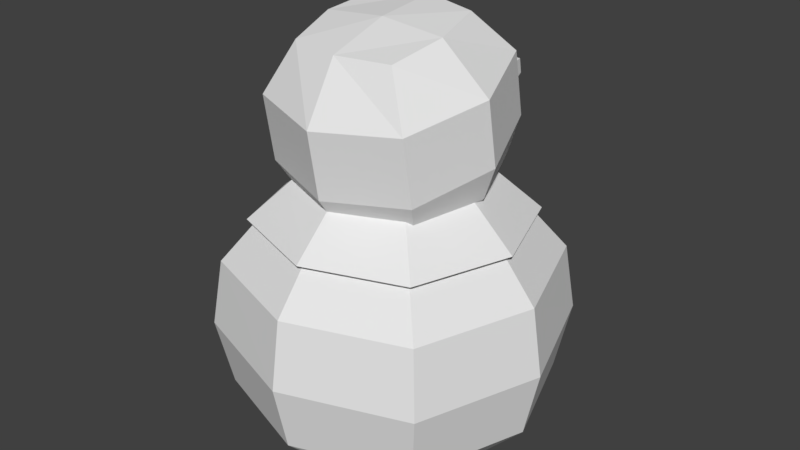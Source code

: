 # Source: boneco_de_neve.blend  (saved by Blender 2.79.0; exported with 4.5.12 LTS)
import bpy
from mathutils import Matrix  # noqa: F401  (used for matrix-valued properties, if any)

bpy.ops.wm.read_factory_settings(use_empty=True)
scene = bpy.context.scene
scene.name = 'Scene'

# ---- collections
col_collection_1 = bpy.data.collections.new('Collection 1'); scene.collection.children.link(col_collection_1)

# ---- materials (node trees are filled in below, after node groups)
mat_material_001 = bpy.data.materials.new('Material.001')
mat_material_001.alpha_threshold = 0.0
mat_material_001.use_transparent_shadow = False
mat_material_001.roughness = 0.5
mat_material_001.line_color = (0.0, 0.0, 0.0, 1.0)

# ---- material node trees

# ---- world
world_world = bpy.data.worlds.new('World'); scene.world = world_world
world_world.color = (0.05088, 0.05088, 0.05088)
world_world.use_sun_shadow = False
world_world.sun_shadow_jitter_overblur = 0.0
world_world.cycles.sampling_method = 'MANUAL'

# ---- meshes
me_cube_003 = bpy.data.meshes.new('Cube.003')
me_cube_003.from_pydata([(-0.364, -0.4318, -0.1154), (-0.2538, -0.3696, 1.167), (-0.364, 0.1305, -0.1154), (-0.2538, -0.03351, 1.234), (0.1983, -0.4318, -0.1154), (0.08808, -0.3696, 1.167), (0.1983, 0.1305, -0.1154), (0.08808, -0.03351, 1.234), (-0.2602, -0.2824, 0.6354), (-0.2602, 0.06623, 0.7041), (0.09444, 0.06623, 0.7041), (0.09444, -0.2824, 0.6354), (-0.4573, 0.2238, 0.4708), (-0.4475, 0.214, 0.03683), (0.2915, 0.2238, 0.4708), (0.2817, 0.214, 0.03683), (0.2915, -0.525, 0.4708), (0.2817, -0.5152, 0.03683), (-0.4475, -0.5152, 0.03683), (-0.4573, -0.525, 0.4708), (-0.3393, -0.3899, 0.7902), (-0.3371, -0.4256, 1.004), (-0.3371, 0.07252, 1.112), (-0.3393, 0.1105, 0.9086), (0.1714, 0.07252, 1.112), (0.1735, 0.1105, 0.9086), (0.1714, -0.4256, 1.004), (0.1735, -0.3899, 0.7902), (-0.3037, 0.0974, 0.7786), (0.138, 0.0974, 0.7786), (0.138, -0.3369, 0.6931), (-0.3037, -0.3369, 0.6931), (-0.3783, -0.446, 0.5987), (-0.3783, 0.1448, 0.5987), (0.2125, 0.1448, 0.5987), (0.2125, -0.446, 0.5987), (-0.4826, 0.2491, 0.2546), (0.3168, 0.2491, 0.2546), (0.3168, -0.5503, 0.2546), (-0.4826, -0.5503, 0.2546), (-0.08288, 0.1847, -0.1252), (-0.08288, -0.001452, 1.246), (-0.08288, -0.4859, -0.1252), (-0.08288, -0.4036, 1.166), (-0.08288, -0.3426, 0.6236), (-0.08288, 0.1265, 0.7159), (-0.08288, 0.3415, 0.03683), (-0.08288, 0.3544, 0.4708), (-0.08288, -0.6428, 0.03683), (-0.08288, -0.6556, 0.4708), (-0.08288, -0.4774, 0.7694), (-0.08288, -0.5127, 0.9853), (-0.08288, 0.1979, 0.9293), (-0.08288, 0.1597, 1.131), (-0.08288, 0.1731, 0.7935), (-0.08288, -0.4126, 0.6782), (-0.08288, 0.2481, 0.5987), (-0.08288, -0.5494, 0.5987), (-0.08288, -0.6901, 0.2546), (-0.08288, 0.3888, 0.2546), (-0.4182, -0.1506, -0.1252), (-0.2874, -0.2025, 1.206), (0.2524, -0.1506, -0.1252), (0.1217, -0.2025, 1.206), (0.1557, -0.1081, 0.6697), (-0.3215, -0.1081, 0.6697), (-0.575, -0.1506, 0.03683), (-0.5878, -0.1506, 0.4708), (0.4093, -0.1506, 0.03683), (0.4221, -0.1506, 0.4708), (0.2632, -0.1397, 0.8494), (0.2604, -0.1765, 1.058), (-0.4289, -0.1397, 0.8494), (-0.4261, -0.1765, 1.058), (-0.3808, -0.1197, 0.7358), (0.215, -0.1197, 0.7358), (-0.4816, -0.1506, 0.5987), (0.3159, -0.1506, 0.5987), (0.4566, -0.1506, 0.2546), (-0.6223, -0.1506, 0.2546), (-0.08288, -0.2061, 1.226), (-0.2969, -0.3646, 0.7333), (-0.08288, -0.4386, 0.7333), (0.2308, -0.4643, 0.6079), (0.2308, 0.1631, 0.6079), (-0.3987, 0.2038, 0.6079), (-0.3966, -0.4643, 0.6079), (0.1311, -0.3646, 0.7333), (0.1311, 0.06339, 0.7333), (-0.2969, 0.06339, 0.7333), (-0.08288, 0.1373, 0.7333), (-0.1081, 0.3055, 0.6079), (-0.08288, -0.5741, 0.6079), (0.2051, -0.1506, 0.7333), (-0.3708, -0.1506, 0.7333), (-0.5064, -0.1506, 0.6079), (0.3406, -0.1506, 0.6079), (-0.4337, 0.3172, 0.3815), (-0.1717, 0.4151, 0.2841), (0.01752, 0.1386, 0.9487), (0.01849, 0.1378, 0.8093), (-0.1741, 0.139, 0.8116), (-0.1735, 0.1399, 0.9498), (-0.1125, 0.4191, 0.9542), (-0.1127, 0.4278, 0.905), (-0.0434, 0.4187, 0.9537), (-0.04305, 0.4275, 0.9041), (-0.04033, 0.1387, 1.147), (0.09056, 0.09954, 1.126), (0.08386, 0.1146, 0.9739), (-0.04593, 0.1534, 0.9962), (-0.013, 0.1831, 1.031), (0.05863, 0.1653, 1.014), (-0.009792, 0.175, 1.115), (0.06244, 0.157, 1.098), (-0.2544, 0.09985, 1.124), (-0.1223, 0.1342, 1.147), (-0.1181, 0.1587, 0.996), (-0.2491, 0.1244, 0.9739), (-0.2409, 0.1632, 1.014), (-0.1704, 0.1851, 1.033), (-0.2437, 0.1497, 1.097), (-0.1727, 0.1716, 1.116)], [], [(73, 61, 3, 22), (53, 41, 7, 24), (71, 63, 5, 26), (51, 43, 1, 21), (92, 83, 87, 82), (80, 61, 1, 43), (101, 102, 103, 104), (100, 101, 104, 106), (102, 99, 105, 103), (60, 66, 13, 2), (79, 67, 12, 36), (40, 46, 15, 6), (59, 47, 14, 37), (62, 68, 17, 4), (78, 69, 16, 38), (42, 48, 18, 0), (58, 49, 19, 39), (55, 50, 20, 31), (50, 51, 21, 20), (75, 70, 27, 30), (70, 71, 26, 27), (54, 52, 25, 29), (52, 53, 24, 25), (74, 72, 23, 28), (72, 73, 22, 23), (65, 74, 28, 9), (45, 54, 29, 10), (64, 75, 30, 11), (44, 55, 31, 8), (67, 76, 33, 12), (47, 56, 34, 14), (69, 77, 35, 16), (49, 57, 32, 19), (48, 58, 39, 18), (68, 78, 38, 17), (46, 59, 37, 15), (66, 79, 36, 13), (13, 36, 59, 46), (17, 38, 58, 48), (16, 35, 57, 49), (12, 33, 56, 47), (11, 30, 55, 44), (9, 28, 54, 45), (23, 22, 53, 52), (28, 23, 52, 54), (27, 26, 51, 50), (30, 27, 50, 55), (38, 16, 49, 58), (4, 17, 48, 42), (36, 12, 47, 59), (2, 13, 46, 40), (99, 100, 106, 105), (104, 103, 105, 106), (63, 80, 43, 5), (81, 86, 92, 82), (26, 5, 43, 51), (22, 3, 41, 53), (95, 86, 81, 94), (7, 41, 80, 63), (18, 39, 79, 66), (15, 37, 78, 68), (14, 34, 77, 69), (19, 32, 76, 67), (10, 29, 75, 64), (8, 31, 74, 65), (20, 21, 73, 72), (31, 20, 72, 74), (25, 24, 71, 70), (29, 25, 70, 75), (37, 14, 69, 78), (6, 15, 68, 62), (39, 19, 67, 79), (0, 18, 66, 60), (85, 91, 98, 97), (41, 3, 61, 80), (95, 94, 89, 85), (24, 7, 63, 71), (21, 1, 61, 73), (87, 83, 96, 93), (96, 84, 88, 93), (88, 84, 91, 90), (90, 91, 85, 89), (109, 110, 111, 112), (108, 109, 112, 114), (110, 107, 113, 111), (107, 108, 114, 113), (112, 111, 113, 114), (117, 118, 119, 120), (116, 117, 120, 122), (118, 115, 121, 119), (115, 116, 122, 121), (120, 119, 121, 122)])
_uv = me_cube_003.uv_layers.new(name='UVMap')
_uv.uv.foreach_set('vector', [0.403, 0.7891, 0.4095, 0.7737, 0.4213, 0.7762, 0.4267, 0.7891, 0.4417, 0.7724, 0.4279, 0.7663, 0.4307, 0.7547, 0.444, 0.75, 0.4279, 0.7325, 0.4209, 0.7477, 0.409, 0.7446, 0.4037, 0.7301, 0.385, 0.7474, 0.4019, 0.7548, 0.3992, 0.767, 0.3849, 0.7728, 0.3093, 0.4928, 0.272, 0.4678, 0.2926, 0.4554, 0.315, 0.4694, 0.4151, 0.7606, 0.4095, 0.7737, 0.3992, 0.767, 0.4019, 0.7548, 0.9561, 0.7933, 0.9561, 0.7933, 0.9561, 0.7933, 0.9561, 0.7933, 0.9561, 0.7933, 0.9561, 0.7933, 0.9561, 0.7933, 0.9561, 0.7933, 0.9561, 0.7933, 0.9561, 0.7933, 0.9561, 0.7933, 0.9561, 0.7933, 0.3152, 0.8007, 0.3348, 0.7957, 0.3399, 0.7251, 0.3072, 0.7072, 0.3475, 0.7923, 0.3414, 0.794, 0.3487, 0.7298, 0.3564, 0.7343, 0.3931, 0.667, 0.3984, 0.6847, 0.4693, 0.6898, 0.4877, 0.6588, 0.4019, 0.697, 0.4002, 0.6907, 0.4644, 0.698, 0.46, 0.7059, 0.5298, 0.7426, 0.5101, 0.7477, 0.5051, 0.8182, 0.5377, 0.8361, 0.4974, 0.7511, 0.5035, 0.7493, 0.4963, 0.8135, 0.4885, 0.809, 0.4519, 0.8763, 0.4466, 0.8586, 0.3756, 0.8535, 0.3572, 0.8846, 0.4431, 0.8463, 0.4448, 0.8526, 0.3806, 0.8453, 0.385, 0.8374, 0.3317, 0.7239, 0.3568, 0.735, 0.3561, 0.7816, 0.3272, 0.7917, 0.3568, 0.735, 0.385, 0.7474, 0.3849, 0.7728, 0.3561, 0.7816, 0.4511, 0.67, 0.4384, 0.7035, 0.3907, 0.7029, 0.3786, 0.6748, 0.4384, 0.7035, 0.4279, 0.7325, 0.4037, 0.7301, 0.3907, 0.7029, 0.5048, 0.8001, 0.4709, 0.7852, 0.4698, 0.7381, 0.5077, 0.7225, 0.4709, 0.7852, 0.4417, 0.7724, 0.444, 0.75, 0.4698, 0.7381, 0.3725, 0.8484, 0.3887, 0.8164, 0.4354, 0.8163, 0.4494, 0.8547, 0.3887, 0.8164, 0.403, 0.7891, 0.4267, 0.7891, 0.4354, 0.8163, 0.353, 0.8835, 0.3725, 0.8484, 0.4494, 0.8547, 0.4678, 0.9074, 0.5447, 0.8177, 0.5048, 0.8001, 0.5077, 0.7225, 0.559, 0.7004, 0.4638, 0.6319, 0.4511, 0.67, 0.3786, 0.6748, 0.3591, 0.6319, 0.2986, 0.7093, 0.3317, 0.7239, 0.3272, 0.7917, 0.2823, 0.8063, 0.3414, 0.794, 0.3023, 0.8048, 0.3023, 0.7034, 0.3487, 0.7298, 0.4002, 0.6907, 0.3894, 0.6516, 0.4907, 0.6516, 0.4644, 0.698, 0.5035, 0.7493, 0.5427, 0.7385, 0.5427, 0.8399, 0.4963, 0.8135, 0.4448, 0.8526, 0.4556, 0.8917, 0.3543, 0.8917, 0.3806, 0.8453, 0.4466, 0.8586, 0.4431, 0.8463, 0.385, 0.8374, 0.3756, 0.8535, 0.5101, 0.7477, 0.4974, 0.7511, 0.4885, 0.809, 0.5051, 0.8182, 0.3984, 0.6847, 0.4019, 0.697, 0.46, 0.7059, 0.4693, 0.6898, 0.3348, 0.7957, 0.3475, 0.7923, 0.3564, 0.7343, 0.3399, 0.7251, 0.3399, 0.7251, 0.3564, 0.7343, 0.4019, 0.697, 0.3984, 0.6847, 0.5051, 0.8182, 0.4885, 0.809, 0.4431, 0.8463, 0.4466, 0.8586, 0.4963, 0.8135, 0.5427, 0.8399, 0.4556, 0.8917, 0.4448, 0.8526, 0.3487, 0.7298, 0.3023, 0.7034, 0.3894, 0.6516, 0.4002, 0.6907, 0.3591, 0.6319, 0.3786, 0.6748, 0.3317, 0.7239, 0.2986, 0.7093, 0.4678, 0.9074, 0.4494, 0.8547, 0.5048, 0.8001, 0.5447, 0.8177, 0.4354, 0.8163, 0.4267, 0.7891, 0.4417, 0.7724, 0.4709, 0.7852, 0.4494, 0.8547, 0.4354, 0.8163, 0.4709, 0.7852, 0.5048, 0.8001, 0.3907, 0.7029, 0.4037, 0.7301, 0.385, 0.7474, 0.3568, 0.735, 0.3786, 0.6748, 0.3907, 0.7029, 0.3568, 0.735, 0.3317, 0.7239, 0.4885, 0.809, 0.4963, 0.8135, 0.4448, 0.8526, 0.4431, 0.8463, 0.5377, 0.8361, 0.5051, 0.8182, 0.4466, 0.8586, 0.4519, 0.8763, 0.3564, 0.7343, 0.3487, 0.7298, 0.4002, 0.6907, 0.4019, 0.697, 0.3072, 0.7072, 0.3399, 0.7251, 0.3984, 0.6847, 0.3931, 0.667, 0.9561, 0.7933, 0.9561, 0.7933, 0.9561, 0.7933, 0.9561, 0.7933, 0.9561, 0.7933, 0.9561, 0.7933, 0.9561, 0.7933, 0.9561, 0.7933, 0.4209, 0.7477, 0.4151, 0.7606, 0.4019, 0.7548, 0.409, 0.7446, 0.3412, 0.4672, 0.3536, 0.4874, 0.3093, 0.4928, 0.315, 0.4694, 0.4037, 0.7301, 0.409, 0.7446, 0.4019, 0.7548, 0.385, 0.7474, 0.4267, 0.7891, 0.4213, 0.7762, 0.4279, 0.7663, 0.4417, 0.7724, 0.378, 0.4505, 0.3536, 0.4874, 0.3412, 0.4672, 0.355, 0.4446, 0.4307, 0.7547, 0.4279, 0.7663, 0.4151, 0.7606, 0.4209, 0.7477, 0.3756, 0.8535, 0.385, 0.8374, 0.3475, 0.7923, 0.3348, 0.7957, 0.4693, 0.6898, 0.46, 0.7059, 0.4974, 0.7511, 0.5101, 0.7477, 0.4644, 0.698, 0.4907, 0.6516, 0.5427, 0.7385, 0.5035, 0.7493, 0.3806, 0.8453, 0.3543, 0.8917, 0.3023, 0.8048, 0.3414, 0.794, 0.559, 0.7004, 0.5077, 0.7225, 0.4511, 0.67, 0.4638, 0.6319, 0.2823, 0.8063, 0.3272, 0.7917, 0.3725, 0.8484, 0.353, 0.8835, 0.3561, 0.7816, 0.3849, 0.7728, 0.403, 0.7891, 0.3887, 0.8164, 0.3272, 0.7917, 0.3561, 0.7816, 0.3887, 0.8164, 0.3725, 0.8484, 0.4698, 0.7381, 0.444, 0.75, 0.4279, 0.7325, 0.4384, 0.7035, 0.5077, 0.7225, 0.4698, 0.7381, 0.4384, 0.7035, 0.4511, 0.67, 0.46, 0.7059, 0.4644, 0.698, 0.5035, 0.7493, 0.4974, 0.7511, 0.4877, 0.6588, 0.4693, 0.6898, 0.5101, 0.7477, 0.5298, 0.7426, 0.385, 0.8374, 0.3806, 0.8453, 0.3414, 0.794, 0.3475, 0.7923, 0.3572, 0.8846, 0.3756, 0.8535, 0.3348, 0.7957, 0.3152, 0.8007, 0.3748, 0.402, 0.3412, 0.3786, 0.3699, 0.3424, 0.3937, 0.3738, 0.4279, 0.7663, 0.4213, 0.7762, 0.4095, 0.7737, 0.4151, 0.7606, 0.378, 0.4505, 0.355, 0.4446, 0.3535, 0.4182, 0.3748, 0.402, 0.444, 0.75, 0.4307, 0.7547, 0.4209, 0.7477, 0.4279, 0.7325, 0.3849, 0.7728, 0.3992, 0.767, 0.4095, 0.7737, 0.403, 0.7891, 0.2926, 0.4554, 0.272, 0.4678, 0.2673, 0.4229, 0.2909, 0.4289, 0.2673, 0.4229, 0.293, 0.3855, 0.3048, 0.4065, 0.2909, 0.4289, 0.3048, 0.4065, 0.293, 0.3855, 0.3412, 0.3786, 0.3311, 0.4035, 0.3311, 0.4035, 0.3412, 0.3786, 0.3748, 0.402, 0.3535, 0.4182, 0.8133, 0.8007, 0.8133, 0.8007, 0.8133, 0.8007, 0.8133, 0.8007, 0.8133, 0.8007, 0.8133, 0.8007, 0.8133, 0.8007, 0.8133, 0.8007, 0.8133, 0.8007, 0.8133, 0.8007, 0.8133, 0.8007, 0.8133, 0.8007, 0.8133, 0.8007, 0.8133, 0.8007, 0.8133, 0.8007, 0.8133, 0.8007, 0.8133, 0.8007, 0.8133, 0.8007, 0.8133, 0.8007, 0.8133, 0.8007, 0.8133, 0.8007, 0.8133, 0.8007, 0.8133, 0.8007, 0.8133, 0.8007, 0.8133, 0.8007, 0.8133, 0.8007, 0.8133, 0.8007, 0.8133, 0.8007, 0.8133, 0.8007, 0.8133, 0.8007, 0.8133, 0.8007, 0.8133, 0.8007, 0.8133, 0.8007, 0.8133, 0.8007, 0.8133, 0.8007, 0.8133, 0.8007, 0.8133, 0.8007, 0.8133, 0.8007, 0.8133, 0.8007, 0.8133, 0.8007])
me_cube_003.materials.append(mat_material_001)
me_cube_003.use_remesh_preserve_volume = False
me_cube_003.use_remesh_preserve_attributes = False
me_cube_003.use_mirror_vertex_groups = False
me_cube_003.update()

# ---- objects
ob_cube_003 = bpy.data.objects.new('Cube.003', me_cube_003)

# ---- transforms, parenting, visibility, modifiers, constraints
ob_cube_003.location = (0.0, 0.0, 0.0)
ob_cube_003.lineart.crease_threshold = 0.0

# ---- collection membership
col_collection_1.objects.link(ob_cube_003)

# ---- scene / render settings (as saved in the file)
scene.frame_start = 1; scene.frame_end = 250; scene.frame_set(1)
scene.render.engine = 'BLENDER_EEVEE_NEXT'
scene.render.resolution_percentage = 50
scene.render.dither_intensity = 0.0
scene.cycles.use_denoising = False
scene.cycles.samples = 128
scene.cycles.sampling_pattern = 'TABULATED_SOBOL'
scene.cycles.use_adaptive_sampling = False
scene.cycles.use_light_tree = False
scene.cycles.blur_glossy = 0.0
scene.cycles.sample_clamp_indirect = 0.0
scene.view_settings.view_transform = 'Standard'
bpy.context.view_layer.update()

# ---- added for rendering (the .blend has no active camera and no usable light): camera, sun
cam_auto = bpy.data.cameras.new('AutoCamera')
cam_auto.lens = 50.0
cam_auto.sensor_width = 36.0
cam_auto.clip_end = 1000.0
ob_auto_camera = bpy.data.objects.new('AutoCamera', cam_auto)
scene.collection.objects.link(ob_auto_camera)
ob_auto_camera.location = (1.83409, -2.43151, 2.09373)
ob_auto_camera.rotation_euler = (1.09748, -7.21219e-08, 0.694738)
scene.camera = ob_auto_camera
light_auto_sun = bpy.data.lights.new('AutoSun', 'SUN')
light_auto_sun.energy = 3.0
light_auto_sun.angle = 0.0523599
ob_auto_sun = bpy.data.objects.new('AutoSun', light_auto_sun)
scene.collection.objects.link(ob_auto_sun)
ob_auto_sun.rotation_euler = (0.872665, 0.174533, 0.523599)
bpy.context.view_layer.update()
